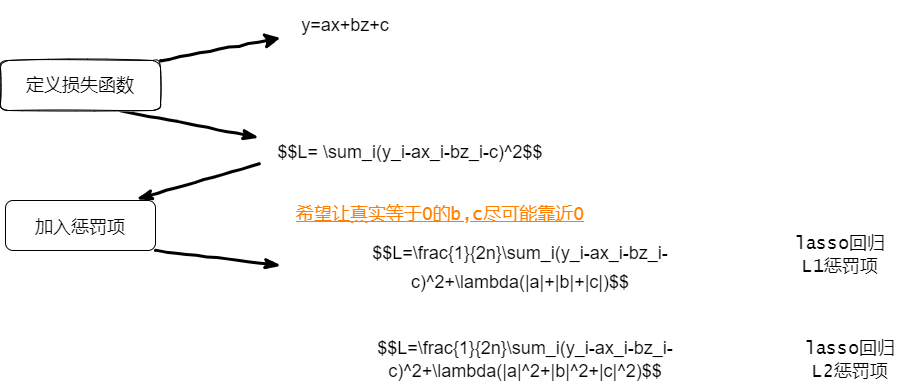

The diagram above was exported from draw.io. Its source (the exported page's mxGraphModel, read from the mxfile embedded in the PNG):
<mxGraphModel dx="1209" dy="741" grid="1" gridSize="10" guides="1" tooltips="1" connect="1" arrows="1" fold="1" page="1" pageScale="1" pageWidth="827" pageHeight="1169" math="1" shadow="0">
  <root>
    <mxCell id="0" />
    <mxCell id="1" parent="0" />
    <mxCell id="mxW-aO-P8uyHUXVpjxOv-13" style="edgeStyle=none;sketch=1;jumpStyle=arc;jumpSize=6;orthogonalLoop=1;jettySize=auto;html=1;entryX=-0.007;entryY=0.338;entryDx=0;entryDy=0;shadow=0;sketchStyle=comic;fontSize=24;startFill=1;endArrow=classicThin;endFill=1;startSize=6;endSize=9;sourcePerimeterSpacing=0;strokeWidth=3;jiggle=1;entryPerimeter=0;exitX=0.75;exitY=1;exitDx=0;exitDy=0;arcSize=29;anchorPointDirection=1;snapToPoint=0;fixDash=0;" edge="1" parent="1" source="mxW-aO-P8uyHUXVpjxOv-1" target="mxW-aO-P8uyHUXVpjxOv-6">
      <mxGeometry relative="1" as="geometry">
        <Array as="points" />
      </mxGeometry>
    </mxCell>
    <mxCell id="mxW-aO-P8uyHUXVpjxOv-1" value="&lt;font style=&quot;font-size: 18px;&quot;&gt;定义损失函数&lt;/font&gt;" style="rounded=1;whiteSpace=wrap;html=1;sketch=1;glass=0;shadow=0;noLabel=0;absoluteArcSize=0;backgroundOutline=0;" vertex="1" parent="1">
      <mxGeometry x="60" y="220" width="160" height="50" as="geometry" />
    </mxCell>
    <mxCell id="mxW-aO-P8uyHUXVpjxOv-2" value="&lt;font style=&quot;font-size: 18px;&quot;&gt;y=ax+bz+c&lt;/font&gt;" style="text;html=1;strokeColor=none;fillColor=none;align=center;verticalAlign=middle;whiteSpace=wrap;rounded=0;sketch=1;glass=0;" vertex="1" parent="1">
      <mxGeometry x="340" y="160" width="130" height="50" as="geometry" />
    </mxCell>
    <mxCell id="mxW-aO-P8uyHUXVpjxOv-14" style="edgeStyle=none;sketch=1;jiggle=1;jumpStyle=arc;jumpSize=6;orthogonalLoop=1;jettySize=auto;html=1;entryX=0.876;entryY=-0.028;entryDx=0;entryDy=0;entryPerimeter=0;shadow=0;sketchStyle=comic;fontSize=24;startFill=1;endArrow=classicThin;endFill=1;startSize=6;endSize=9;sourcePerimeterSpacing=0;strokeWidth=3;exitX=-0.004;exitY=0.663;exitDx=0;exitDy=0;exitPerimeter=0;" edge="1" parent="1" source="mxW-aO-P8uyHUXVpjxOv-6" target="mxW-aO-P8uyHUXVpjxOv-9">
      <mxGeometry relative="1" as="geometry" />
    </mxCell>
    <mxCell id="mxW-aO-P8uyHUXVpjxOv-6" value="&lt;font style=&quot;font-size: 18px;&quot;&gt;$$L= \sum_i(y_i-ax_i-bz_i-c)^2$$&lt;/font&gt;" style="text;html=1;strokeColor=none;fillColor=none;align=center;verticalAlign=middle;whiteSpace=wrap;rounded=0;fontSize=24;" vertex="1" parent="1">
      <mxGeometry x="320" y="270" width="300" height="80" as="geometry" />
    </mxCell>
    <mxCell id="mxW-aO-P8uyHUXVpjxOv-16" style="edgeStyle=none;sketch=1;jiggle=1;jumpStyle=arc;jumpSize=6;orthogonalLoop=1;jettySize=auto;html=1;exitX=1;exitY=1;exitDx=0;exitDy=0;entryX=0;entryY=0.5;entryDx=0;entryDy=0;shadow=0;sketchStyle=comic;fontSize=18;startFill=1;endArrow=classicThin;endFill=1;startSize=6;endSize=9;sourcePerimeterSpacing=0;strokeWidth=3;" edge="1" parent="1" source="mxW-aO-P8uyHUXVpjxOv-9" target="mxW-aO-P8uyHUXVpjxOv-15">
      <mxGeometry relative="1" as="geometry" />
    </mxCell>
    <mxCell id="mxW-aO-P8uyHUXVpjxOv-9" value="&lt;font style=&quot;font-size: 18px;&quot;&gt;加入惩罚项&lt;/font&gt;" style="rounded=1;whiteSpace=wrap;html=1;fontSize=24;" vertex="1" parent="1">
      <mxGeometry x="65" y="360" width="150" height="50" as="geometry" />
    </mxCell>
    <mxCell id="mxW-aO-P8uyHUXVpjxOv-12" value="" style="endArrow=classic;html=1;shadow=0;sketch=1;sketchStyle=comic;fontSize=24;startSize=6;endSize=9;sourcePerimeterSpacing=0;strokeWidth=3;jumpStyle=gap;jumpSize=6;entryX=0;entryY=0.75;entryDx=0;entryDy=0;exitX=1;exitY=0;exitDx=0;exitDy=0;" edge="1" parent="1" source="mxW-aO-P8uyHUXVpjxOv-1" target="mxW-aO-P8uyHUXVpjxOv-2">
      <mxGeometry width="50" height="50" relative="1" as="geometry">
        <mxPoint x="260" y="370" as="sourcePoint" />
        <mxPoint x="310" y="320" as="targetPoint" />
        <Array as="points" />
      </mxGeometry>
    </mxCell>
    <mxCell id="mxW-aO-P8uyHUXVpjxOv-15" value="&lt;font style=&quot;font-size: 18px;&quot;&gt;$$L=\frac{1}{2n}\sum_i(y_i-ax_i-bz_i-c)^2+\lambda(|a|+|b|+|c|)$$&lt;/font&gt;" style="text;html=1;strokeColor=none;fillColor=none;align=center;verticalAlign=middle;whiteSpace=wrap;rounded=0;shadow=0;glass=0;sketch=1;fontSize=24;" vertex="1" parent="1">
      <mxGeometry x="340" y="390" width="480" height="70" as="geometry" />
    </mxCell>
    <mxCell id="mxW-aO-P8uyHUXVpjxOv-17" value="&lt;font face=&quot;Lucida Console&quot;&gt;lasso回归&lt;br&gt;L1惩罚项&lt;/font&gt;" style="text;html=1;strokeColor=none;fillColor=none;align=center;verticalAlign=middle;whiteSpace=wrap;rounded=0;shadow=0;glass=0;sketch=1;fontSize=18;" vertex="1" parent="1">
      <mxGeometry x="840" y="400" width="120" height="30" as="geometry" />
    </mxCell>
    <mxCell id="mxW-aO-P8uyHUXVpjxOv-18" value="&lt;span style=&quot;font-family: Helvetica;&quot;&gt;$$L=\frac{1}{2n}\sum_i(y_i-ax_i-bz_i-c)^2+\lambda(|a|^2+|b|^2+|c|^2)$$&lt;/span&gt;" style="text;html=1;strokeColor=none;fillColor=none;align=center;verticalAlign=middle;whiteSpace=wrap;rounded=0;shadow=0;glass=0;sketch=1;fontFamily=Lucida Console;fontSize=18;" vertex="1" parent="1">
      <mxGeometry x="340" y="490" width="490" height="60" as="geometry" />
    </mxCell>
    <mxCell id="mxW-aO-P8uyHUXVpjxOv-19" value="&lt;font face=&quot;Lucida Console&quot;&gt;lasso回归&lt;br&gt;L2惩罚项&lt;/font&gt;" style="text;html=1;strokeColor=none;fillColor=none;align=center;verticalAlign=middle;whiteSpace=wrap;rounded=0;shadow=0;glass=0;sketch=1;fontSize=18;" vertex="1" parent="1">
      <mxGeometry x="850" y="505" width="120" height="30" as="geometry" />
    </mxCell>
    <mxCell id="mxW-aO-P8uyHUXVpjxOv-20" value="&lt;u style=&quot;&quot;&gt;&lt;font color=&quot;#ff8000&quot;&gt;希望让真实等于0的b,c尽可能靠近0&lt;/font&gt;&lt;/u&gt;" style="text;html=1;strokeColor=none;fillColor=none;align=center;verticalAlign=middle;whiteSpace=wrap;rounded=0;shadow=0;glass=0;sketch=1;fontFamily=Lucida Console;fontSize=18;" vertex="1" parent="1">
      <mxGeometry x="300" y="360" width="400" height="30" as="geometry" />
    </mxCell>
  </root>
</mxGraphModel>